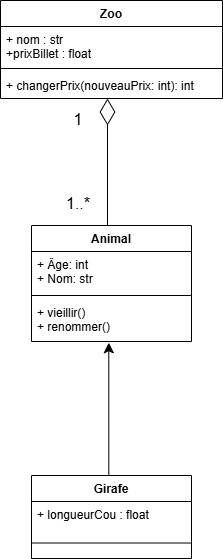

The diagram above was exported from draw.io. Its source (the exported page's mxGraphModel, read from the mxfile embedded in the PNG):
<mxGraphModel dx="1568" dy="1302" grid="0" gridSize="10" guides="1" tooltips="1" connect="1" arrows="1" fold="1" page="0" pageScale="1" pageWidth="850" pageHeight="1100" math="0" shadow="0">
  <root>
    <mxCell id="0" />
    <mxCell id="1" parent="0" />
    <mxCell id="yC6ZHVJMhxr17_oXlkXI-1" value="Animal" style="swimlane;fontStyle=1;align=center;verticalAlign=top;childLayout=stackLayout;horizontal=1;startSize=26;horizontalStack=0;resizeParent=1;resizeParentMax=0;resizeLast=0;collapsible=1;marginBottom=0;whiteSpace=wrap;html=1;" parent="1" vertex="1">
      <mxGeometry x="-407" y="-137" width="160" height="116" as="geometry" />
    </mxCell>
    <mxCell id="yC6ZHVJMhxr17_oXlkXI-2" value="+ Âge: int&lt;div&gt;+ Nom: str&lt;/div&gt;" style="text;strokeColor=none;fillColor=none;align=left;verticalAlign=top;spacingLeft=4;spacingRight=4;overflow=hidden;rotatable=0;points=[[0,0.5],[1,0.5]];portConstraint=eastwest;whiteSpace=wrap;html=1;" parent="yC6ZHVJMhxr17_oXlkXI-1" vertex="1">
      <mxGeometry y="26" width="160" height="40" as="geometry" />
    </mxCell>
    <mxCell id="yC6ZHVJMhxr17_oXlkXI-3" value="" style="line;strokeWidth=1;fillColor=none;align=left;verticalAlign=middle;spacingTop=-1;spacingLeft=3;spacingRight=3;rotatable=0;labelPosition=right;points=[];portConstraint=eastwest;strokeColor=inherit;" parent="yC6ZHVJMhxr17_oXlkXI-1" vertex="1">
      <mxGeometry y="66" width="160" height="8" as="geometry" />
    </mxCell>
    <mxCell id="yC6ZHVJMhxr17_oXlkXI-4" value="+ vieillir()&lt;div&gt;+ renommer()&lt;/div&gt;" style="text;strokeColor=none;fillColor=none;align=left;verticalAlign=top;spacingLeft=4;spacingRight=4;overflow=hidden;rotatable=0;points=[[0,0.5],[1,0.5]];portConstraint=eastwest;whiteSpace=wrap;html=1;" parent="yC6ZHVJMhxr17_oXlkXI-1" vertex="1">
      <mxGeometry y="74" width="160" height="42" as="geometry" />
    </mxCell>
    <mxCell id="yC6ZHVJMhxr17_oXlkXI-5" value="Girafe" style="swimlane;fontStyle=1;align=center;verticalAlign=top;childLayout=stackLayout;horizontal=1;startSize=26;horizontalStack=0;resizeParent=1;resizeParentMax=0;resizeLast=0;collapsible=1;marginBottom=0;whiteSpace=wrap;html=1;" parent="1" vertex="1">
      <mxGeometry x="-407" y="113" width="160" height="83" as="geometry" />
    </mxCell>
    <mxCell id="yC6ZHVJMhxr17_oXlkXI-6" value="+ longueurCou : float" style="text;strokeColor=none;fillColor=none;align=left;verticalAlign=top;spacingLeft=4;spacingRight=4;overflow=hidden;rotatable=0;points=[[0,0.5],[1,0.5]];portConstraint=eastwest;whiteSpace=wrap;html=1;" parent="yC6ZHVJMhxr17_oXlkXI-5" vertex="1">
      <mxGeometry y="26" width="160" height="26" as="geometry" />
    </mxCell>
    <mxCell id="yC6ZHVJMhxr17_oXlkXI-7" value="" style="line;strokeWidth=1;fillColor=none;align=left;verticalAlign=middle;spacingTop=-1;spacingLeft=3;spacingRight=3;rotatable=0;labelPosition=right;points=[];portConstraint=eastwest;strokeColor=inherit;" parent="yC6ZHVJMhxr17_oXlkXI-5" vertex="1">
      <mxGeometry y="52" width="160" height="31" as="geometry" />
    </mxCell>
    <mxCell id="yC6ZHVJMhxr17_oXlkXI-9" value="" style="edgeStyle=segmentEdgeStyle;endArrow=classic;html=1;curved=0;rounded=0;endSize=8;startSize=8;fontSize=12;exitX=0.5;exitY=0;exitDx=0;exitDy=0;entryX=0.483;entryY=1.029;entryDx=0;entryDy=0;entryPerimeter=0;" parent="1" source="yC6ZHVJMhxr17_oXlkXI-5" target="yC6ZHVJMhxr17_oXlkXI-4" edge="1">
      <mxGeometry width="50" height="50" relative="1" as="geometry">
        <mxPoint x="-337" y="225" as="sourcePoint" />
        <mxPoint x="-287" y="175" as="targetPoint" />
        <Array as="points">
          <mxPoint x="-330" y="113" />
        </Array>
      </mxGeometry>
    </mxCell>
    <mxCell id="yC6ZHVJMhxr17_oXlkXI-10" value="Zoo" style="swimlane;fontStyle=1;align=center;verticalAlign=top;childLayout=stackLayout;horizontal=1;startSize=26;horizontalStack=0;resizeParent=1;resizeParentMax=0;resizeLast=0;collapsible=1;marginBottom=0;whiteSpace=wrap;html=1;" parent="1" vertex="1">
      <mxGeometry x="-438" y="-362" width="222" height="98" as="geometry" />
    </mxCell>
    <mxCell id="yC6ZHVJMhxr17_oXlkXI-11" value="+ nom : str&lt;div&gt;+prixBillet : float&lt;/div&gt;" style="text;strokeColor=none;fillColor=none;align=left;verticalAlign=top;spacingLeft=4;spacingRight=4;overflow=hidden;rotatable=0;points=[[0,0.5],[1,0.5]];portConstraint=eastwest;whiteSpace=wrap;html=1;" parent="yC6ZHVJMhxr17_oXlkXI-10" vertex="1">
      <mxGeometry y="26" width="222" height="38" as="geometry" />
    </mxCell>
    <mxCell id="yC6ZHVJMhxr17_oXlkXI-12" value="" style="line;strokeWidth=1;fillColor=none;align=left;verticalAlign=middle;spacingTop=-1;spacingLeft=3;spacingRight=3;rotatable=0;labelPosition=right;points=[];portConstraint=eastwest;strokeColor=inherit;" parent="yC6ZHVJMhxr17_oXlkXI-10" vertex="1">
      <mxGeometry y="64" width="222" height="8" as="geometry" />
    </mxCell>
    <mxCell id="yC6ZHVJMhxr17_oXlkXI-13" value="+ changerPrix(nouveauPrix: int): int" style="text;strokeColor=none;fillColor=none;align=left;verticalAlign=top;spacingLeft=4;spacingRight=4;overflow=hidden;rotatable=0;points=[[0,0.5],[1,0.5]];portConstraint=eastwest;whiteSpace=wrap;html=1;" parent="yC6ZHVJMhxr17_oXlkXI-10" vertex="1">
      <mxGeometry y="72" width="222" height="26" as="geometry" />
    </mxCell>
    <mxCell id="yC6ZHVJMhxr17_oXlkXI-14" value="" style="endArrow=diamondThin;endFill=0;endSize=24;html=1;rounded=0;fontSize=12;curved=1;exitX=0.5;exitY=0;exitDx=0;exitDy=0;" parent="1" edge="1">
      <mxGeometry width="160" relative="1" as="geometry">
        <mxPoint x="-331" y="-137" as="sourcePoint" />
        <mxPoint x="-331" y="-264" as="targetPoint" />
      </mxGeometry>
    </mxCell>
    <mxCell id="yC6ZHVJMhxr17_oXlkXI-15" value="1" style="text;strokeColor=none;fillColor=none;html=1;align=center;verticalAlign=middle;whiteSpace=wrap;rounded=0;fontSize=16;" parent="1" vertex="1">
      <mxGeometry x="-390" y="-258" width="60" height="30" as="geometry" />
    </mxCell>
    <mxCell id="yC6ZHVJMhxr17_oXlkXI-16" value="1..*" style="text;strokeColor=none;fillColor=none;html=1;align=center;verticalAlign=middle;whiteSpace=wrap;rounded=0;fontSize=16;" parent="1" vertex="1">
      <mxGeometry x="-390" y="-174" width="60" height="30" as="geometry" />
    </mxCell>
  </root>
</mxGraphModel>